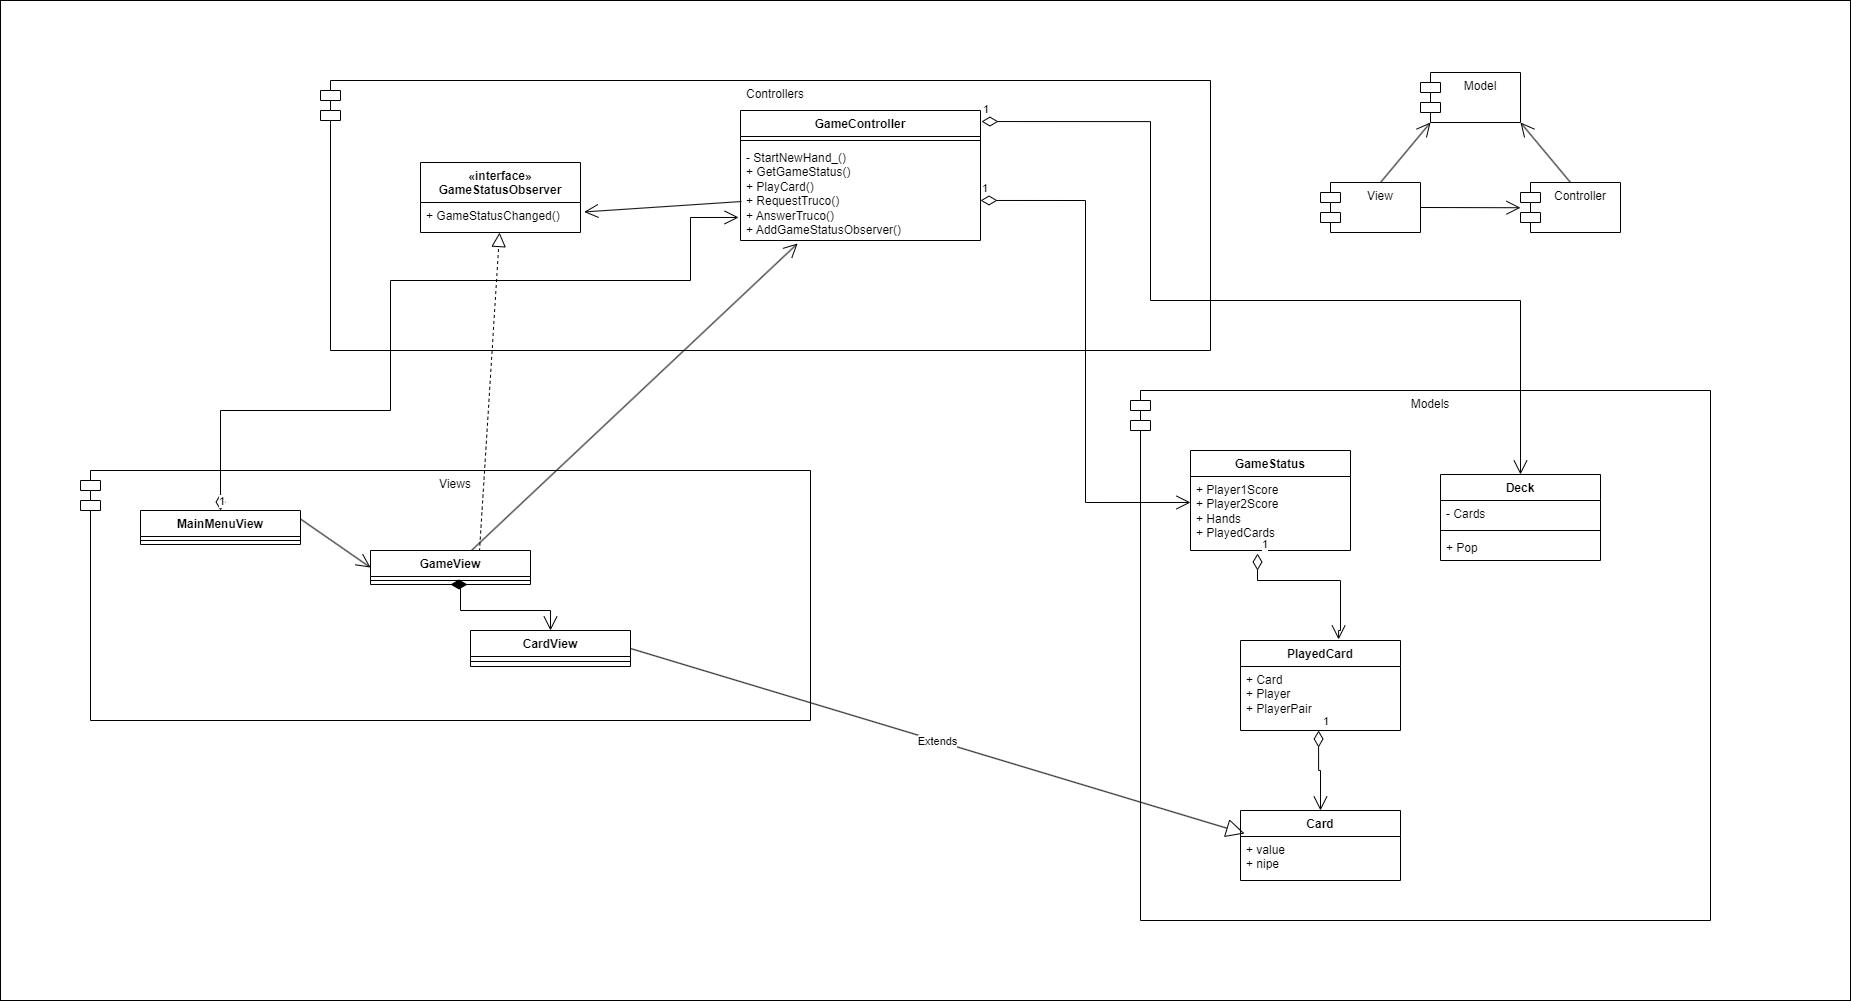

The diagram above was exported from draw.io. Its source (the exported page's mxGraphModel, read from the mxfile embedded in the PNG):
<mxGraphModel dx="3450" dy="3022" grid="1" gridSize="10" guides="1" tooltips="1" connect="1" arrows="1" fold="1" page="1" pageScale="1" pageWidth="1654" pageHeight="1169" background="none" math="0" shadow="0">
  <root>
    <mxCell id="0" />
    <mxCell id="1" parent="0" />
    <mxCell id="VtnZNyBRtihLqVIyd1jv-26" value="" style="rounded=0;whiteSpace=wrap;html=1;" vertex="1" parent="1">
      <mxGeometry x="640" y="-30" width="1850" height="1000" as="geometry" />
    </mxCell>
    <mxCell id="PV6U2Kv0yV5VMpk6-e85-1" value="Models" style="shape=module;align=left;spacingLeft=20;align=center;verticalAlign=top;whiteSpace=wrap;html=1;" parent="1" vertex="1">
      <mxGeometry x="1770" y="360" width="580" height="530" as="geometry" />
    </mxCell>
    <mxCell id="PV6U2Kv0yV5VMpk6-e85-2" value="Views" style="shape=module;align=left;spacingLeft=20;align=center;verticalAlign=top;whiteSpace=wrap;html=1;" parent="1" vertex="1">
      <mxGeometry x="720" y="440" width="730" height="250" as="geometry" />
    </mxCell>
    <mxCell id="PV6U2Kv0yV5VMpk6-e85-3" value="Controllers" style="shape=module;align=left;spacingLeft=20;align=center;verticalAlign=top;whiteSpace=wrap;html=1;" parent="1" vertex="1">
      <mxGeometry x="960" y="50" width="890" height="270" as="geometry" />
    </mxCell>
    <mxCell id="PV6U2Kv0yV5VMpk6-e85-23" value="Card" style="swimlane;fontStyle=1;align=center;verticalAlign=top;childLayout=stackLayout;horizontal=1;startSize=26;horizontalStack=0;resizeParent=1;resizeParentMax=0;resizeLast=0;collapsible=1;marginBottom=0;whiteSpace=wrap;html=1;" parent="1" vertex="1">
      <mxGeometry x="1880" y="780" width="160" height="70" as="geometry" />
    </mxCell>
    <mxCell id="PV6U2Kv0yV5VMpk6-e85-24" value="+ value&lt;br&gt;+ nipe" style="text;strokeColor=none;fillColor=none;align=left;verticalAlign=top;spacingLeft=4;spacingRight=4;overflow=hidden;rotatable=0;points=[[0,0.5],[1,0.5]];portConstraint=eastwest;whiteSpace=wrap;html=1;" parent="PV6U2Kv0yV5VMpk6-e85-23" vertex="1">
      <mxGeometry y="26" width="160" height="44" as="geometry" />
    </mxCell>
    <mxCell id="PV6U2Kv0yV5VMpk6-e85-68" value="«interface»&lt;br&gt;GameStatusObserver" style="swimlane;fontStyle=1;align=center;verticalAlign=top;childLayout=stackLayout;horizontal=1;startSize=40;horizontalStack=0;resizeParent=1;resizeParentMax=0;resizeLast=0;collapsible=1;marginBottom=0;whiteSpace=wrap;html=1;" parent="1" vertex="1">
      <mxGeometry x="1060" y="132" width="160" height="70" as="geometry" />
    </mxCell>
    <mxCell id="PV6U2Kv0yV5VMpk6-e85-71" value="+ GameStatusChanged()" style="text;strokeColor=none;fillColor=none;align=left;verticalAlign=top;spacingLeft=4;spacingRight=4;overflow=hidden;rotatable=0;points=[[0,0.5],[1,0.5]];portConstraint=eastwest;whiteSpace=wrap;html=1;" parent="PV6U2Kv0yV5VMpk6-e85-68" vertex="1">
      <mxGeometry y="40" width="160" height="30" as="geometry" />
    </mxCell>
    <mxCell id="PV6U2Kv0yV5VMpk6-e85-106" value="" style="endArrow=block;dashed=1;endFill=0;endSize=12;html=1;rounded=0;exitX=0.681;exitY=0.029;exitDx=0;exitDy=0;exitPerimeter=0;" parent="1" source="VtnZNyBRtihLqVIyd1jv-2" target="PV6U2Kv0yV5VMpk6-e85-71" edge="1">
      <mxGeometry width="160" relative="1" as="geometry">
        <mxPoint x="1255" y="484" as="sourcePoint" />
        <mxPoint x="1430" y="360" as="targetPoint" />
      </mxGeometry>
    </mxCell>
    <mxCell id="PV6U2Kv0yV5VMpk6-e85-107" value="" style="endArrow=open;endFill=1;endSize=12;html=1;rounded=0;entryX=1.023;entryY=0.315;entryDx=0;entryDy=0;entryPerimeter=0;exitX=0.004;exitY=0.594;exitDx=0;exitDy=0;exitPerimeter=0;" parent="1" source="PV6U2Kv0yV5VMpk6-e85-121" target="PV6U2Kv0yV5VMpk6-e85-71" edge="1">
      <mxGeometry width="160" relative="1" as="geometry">
        <mxPoint x="1561.2600000000002" y="188.97199999999998" as="sourcePoint" />
        <mxPoint x="1610" y="270" as="targetPoint" />
      </mxGeometry>
    </mxCell>
    <mxCell id="PV6U2Kv0yV5VMpk6-e85-111" value="Controller" style="shape=module;align=left;spacingLeft=20;align=center;verticalAlign=top;whiteSpace=wrap;html=1;" parent="1" vertex="1">
      <mxGeometry x="2160" y="152" width="100" height="50" as="geometry" />
    </mxCell>
    <mxCell id="PV6U2Kv0yV5VMpk6-e85-112" value="View" style="shape=module;align=left;spacingLeft=20;align=center;verticalAlign=top;whiteSpace=wrap;html=1;" parent="1" vertex="1">
      <mxGeometry x="1960" y="152" width="100" height="50" as="geometry" />
    </mxCell>
    <mxCell id="PV6U2Kv0yV5VMpk6-e85-113" value="Model" style="shape=module;align=left;spacingLeft=20;align=center;verticalAlign=top;whiteSpace=wrap;html=1;" parent="1" vertex="1">
      <mxGeometry x="2060" y="42" width="100" height="50" as="geometry" />
    </mxCell>
    <mxCell id="PV6U2Kv0yV5VMpk6-e85-114" value="" style="endArrow=open;endFill=1;endSize=12;html=1;rounded=0;exitX=1;exitY=0.5;exitDx=0;exitDy=0;entryX=0;entryY=0.505;entryDx=0;entryDy=0;entryPerimeter=0;" parent="1" source="PV6U2Kv0yV5VMpk6-e85-112" target="PV6U2Kv0yV5VMpk6-e85-111" edge="1">
      <mxGeometry width="160" relative="1" as="geometry">
        <mxPoint x="2300" y="282" as="sourcePoint" />
        <mxPoint x="2460" y="282" as="targetPoint" />
      </mxGeometry>
    </mxCell>
    <mxCell id="PV6U2Kv0yV5VMpk6-e85-115" value="" style="endArrow=open;endFill=1;endSize=12;html=1;rounded=0;entryX=0;entryY=1;entryDx=10;entryDy=0;entryPerimeter=0;" parent="1" target="PV6U2Kv0yV5VMpk6-e85-113" edge="1">
      <mxGeometry width="160" relative="1" as="geometry">
        <mxPoint x="2020" y="152" as="sourcePoint" />
        <mxPoint x="2460" y="282" as="targetPoint" />
      </mxGeometry>
    </mxCell>
    <mxCell id="PV6U2Kv0yV5VMpk6-e85-116" value="" style="endArrow=open;endFill=1;endSize=12;html=1;rounded=0;exitX=0.5;exitY=0;exitDx=0;exitDy=0;entryX=1;entryY=1;entryDx=0;entryDy=0;" parent="1" source="PV6U2Kv0yV5VMpk6-e85-111" target="PV6U2Kv0yV5VMpk6-e85-113" edge="1">
      <mxGeometry width="160" relative="1" as="geometry">
        <mxPoint x="2240" y="92" as="sourcePoint" />
        <mxPoint x="2400" y="92" as="targetPoint" />
      </mxGeometry>
    </mxCell>
    <mxCell id="PV6U2Kv0yV5VMpk6-e85-117" value="1" style="endArrow=open;html=1;endSize=12;startArrow=diamondThin;startSize=14;startFill=1;edgeStyle=orthogonalEdgeStyle;align=left;verticalAlign=bottom;rounded=0;exitX=0.5;exitY=1;exitDx=0;exitDy=0;entryX=0.5;entryY=0;entryDx=0;entryDy=0;" parent="1" source="VtnZNyBRtihLqVIyd1jv-2" target="loU_wkrApj7syaHq7XBS-7" edge="1">
      <mxGeometry x="-1" y="3" relative="1" as="geometry">
        <mxPoint x="1261.21" y="604.8399999999999" as="sourcePoint" />
        <mxPoint x="1320" y="675" as="targetPoint" />
        <Array as="points">
          <mxPoint x="1100" y="554" />
          <mxPoint x="1100" y="580" />
          <mxPoint x="1190" y="580" />
        </Array>
      </mxGeometry>
    </mxCell>
    <mxCell id="PV6U2Kv0yV5VMpk6-e85-118" value="GameController" style="swimlane;fontStyle=1;align=center;verticalAlign=top;childLayout=stackLayout;horizontal=1;startSize=26;horizontalStack=0;resizeParent=1;resizeParentMax=0;resizeLast=0;collapsible=1;marginBottom=0;whiteSpace=wrap;html=1;" parent="1" vertex="1">
      <mxGeometry x="1380" y="80" width="240" height="130" as="geometry" />
    </mxCell>
    <mxCell id="PV6U2Kv0yV5VMpk6-e85-120" value="" style="line;strokeWidth=1;fillColor=none;align=left;verticalAlign=middle;spacingTop=-1;spacingLeft=3;spacingRight=3;rotatable=0;labelPosition=right;points=[];portConstraint=eastwest;strokeColor=inherit;" parent="PV6U2Kv0yV5VMpk6-e85-118" vertex="1">
      <mxGeometry y="26" width="240" height="8" as="geometry" />
    </mxCell>
    <mxCell id="PV6U2Kv0yV5VMpk6-e85-121" value="- StartNewHand_()&lt;br&gt;+ GetGameStatus()&lt;br&gt;+ PlayCard()&lt;br&gt;+ RequestTruco()&lt;br&gt;+ AnswerTruco()&lt;br&gt;+ AddGameStatusObserver()" style="text;strokeColor=none;fillColor=none;align=left;verticalAlign=top;spacingLeft=4;spacingRight=4;overflow=hidden;rotatable=0;points=[[0,0.5],[1,0.5]];portConstraint=eastwest;whiteSpace=wrap;html=1;" parent="PV6U2Kv0yV5VMpk6-e85-118" vertex="1">
      <mxGeometry y="34" width="240" height="96" as="geometry" />
    </mxCell>
    <mxCell id="loU_wkrApj7syaHq7XBS-7" value="CardView" style="swimlane;fontStyle=1;align=center;verticalAlign=top;childLayout=stackLayout;horizontal=1;startSize=26;horizontalStack=0;resizeParent=1;resizeParentMax=0;resizeLast=0;collapsible=1;marginBottom=0;whiteSpace=wrap;html=1;" parent="1" vertex="1">
      <mxGeometry x="1110" y="600" width="160" height="36" as="geometry" />
    </mxCell>
    <mxCell id="loU_wkrApj7syaHq7XBS-9" value="" style="line;strokeWidth=1;fillColor=none;align=left;verticalAlign=middle;spacingTop=-1;spacingLeft=3;spacingRight=3;rotatable=0;labelPosition=right;points=[];portConstraint=eastwest;strokeColor=inherit;" parent="loU_wkrApj7syaHq7XBS-7" vertex="1">
      <mxGeometry y="26" width="160" height="10" as="geometry" />
    </mxCell>
    <mxCell id="loU_wkrApj7syaHq7XBS-12" value="" style="endArrow=open;endFill=1;endSize=12;html=1;rounded=0;exitX=0.631;exitY=0;exitDx=0;exitDy=0;entryX=0.238;entryY=1.031;entryDx=0;entryDy=0;entryPerimeter=0;exitPerimeter=0;" parent="1" source="VtnZNyBRtihLqVIyd1jv-2" target="PV6U2Kv0yV5VMpk6-e85-121" edge="1">
      <mxGeometry width="160" relative="1" as="geometry">
        <mxPoint x="980" y="470" as="sourcePoint" />
        <mxPoint x="1640" y="540" as="targetPoint" />
      </mxGeometry>
    </mxCell>
    <mxCell id="loU_wkrApj7syaHq7XBS-13" value="MainMenuView" style="swimlane;fontStyle=1;align=center;verticalAlign=top;childLayout=stackLayout;horizontal=1;startSize=26;horizontalStack=0;resizeParent=1;resizeParentMax=0;resizeLast=0;collapsible=1;marginBottom=0;whiteSpace=wrap;html=1;" parent="1" vertex="1">
      <mxGeometry x="780" y="480" width="160" height="34" as="geometry" />
    </mxCell>
    <mxCell id="loU_wkrApj7syaHq7XBS-14" value="" style="line;strokeWidth=1;fillColor=none;align=left;verticalAlign=middle;spacingTop=-1;spacingLeft=3;spacingRight=3;rotatable=0;labelPosition=right;points=[];portConstraint=eastwest;strokeColor=inherit;" parent="loU_wkrApj7syaHq7XBS-13" vertex="1">
      <mxGeometry y="26" width="160" height="8" as="geometry" />
    </mxCell>
    <mxCell id="VtnZNyBRtihLqVIyd1jv-1" value="Extends" style="endArrow=block;endSize=16;endFill=0;html=1;rounded=0;exitX=1;exitY=0.5;exitDx=0;exitDy=0;entryX=0.025;entryY=-0.068;entryDx=0;entryDy=0;entryPerimeter=0;" edge="1" parent="1" source="loU_wkrApj7syaHq7XBS-7" target="PV6U2Kv0yV5VMpk6-e85-24">
      <mxGeometry width="160" relative="1" as="geometry">
        <mxPoint x="1520" y="870" as="sourcePoint" />
        <mxPoint x="1680" y="870" as="targetPoint" />
      </mxGeometry>
    </mxCell>
    <mxCell id="VtnZNyBRtihLqVIyd1jv-2" value="GameView" style="swimlane;fontStyle=1;align=center;verticalAlign=top;childLayout=stackLayout;horizontal=1;startSize=26;horizontalStack=0;resizeParent=1;resizeParentMax=0;resizeLast=0;collapsible=1;marginBottom=0;whiteSpace=wrap;html=1;" vertex="1" parent="1">
      <mxGeometry x="1010" y="520" width="160" height="34" as="geometry" />
    </mxCell>
    <mxCell id="VtnZNyBRtihLqVIyd1jv-3" value="" style="line;strokeWidth=1;fillColor=none;align=left;verticalAlign=middle;spacingTop=-1;spacingLeft=3;spacingRight=3;rotatable=0;labelPosition=right;points=[];portConstraint=eastwest;strokeColor=inherit;" vertex="1" parent="VtnZNyBRtihLqVIyd1jv-2">
      <mxGeometry y="26" width="160" height="8" as="geometry" />
    </mxCell>
    <mxCell id="VtnZNyBRtihLqVIyd1jv-4" value="GameStatus" style="swimlane;fontStyle=1;align=center;verticalAlign=top;childLayout=stackLayout;horizontal=1;startSize=26;horizontalStack=0;resizeParent=1;resizeParentMax=0;resizeLast=0;collapsible=1;marginBottom=0;whiteSpace=wrap;html=1;" vertex="1" parent="1">
      <mxGeometry x="1830" y="420" width="160" height="100" as="geometry" />
    </mxCell>
    <mxCell id="VtnZNyBRtihLqVIyd1jv-5" value="+ Player1Score&lt;br&gt;+ Player2Score&lt;br&gt;+ Hands&lt;br&gt;+ PlayedCards" style="text;strokeColor=none;fillColor=none;align=left;verticalAlign=top;spacingLeft=4;spacingRight=4;overflow=hidden;rotatable=0;points=[[0,0.5],[1,0.5]];portConstraint=eastwest;whiteSpace=wrap;html=1;" vertex="1" parent="VtnZNyBRtihLqVIyd1jv-4">
      <mxGeometry y="26" width="160" height="74" as="geometry" />
    </mxCell>
    <mxCell id="VtnZNyBRtihLqVIyd1jv-8" value="PlayedCard" style="swimlane;fontStyle=1;align=center;verticalAlign=top;childLayout=stackLayout;horizontal=1;startSize=26;horizontalStack=0;resizeParent=1;resizeParentMax=0;resizeLast=0;collapsible=1;marginBottom=0;whiteSpace=wrap;html=1;" vertex="1" parent="1">
      <mxGeometry x="1880" y="610" width="160" height="90" as="geometry" />
    </mxCell>
    <mxCell id="VtnZNyBRtihLqVIyd1jv-9" value="+ Card&lt;br&gt;+ Player&lt;br&gt;+ PlayerPair" style="text;strokeColor=none;fillColor=none;align=left;verticalAlign=top;spacingLeft=4;spacingRight=4;overflow=hidden;rotatable=0;points=[[0,0.5],[1,0.5]];portConstraint=eastwest;whiteSpace=wrap;html=1;" vertex="1" parent="VtnZNyBRtihLqVIyd1jv-8">
      <mxGeometry y="26" width="160" height="64" as="geometry" />
    </mxCell>
    <mxCell id="VtnZNyBRtihLqVIyd1jv-10" value="1" style="endArrow=open;html=1;endSize=12;startArrow=diamondThin;startSize=14;startFill=0;edgeStyle=orthogonalEdgeStyle;align=left;verticalAlign=bottom;rounded=0;exitX=0.419;exitY=1.041;exitDx=0;exitDy=0;exitPerimeter=0;entryX=0.613;entryY=-0.011;entryDx=0;entryDy=0;entryPerimeter=0;" edge="1" parent="1" source="VtnZNyBRtihLqVIyd1jv-5" target="VtnZNyBRtihLqVIyd1jv-8">
      <mxGeometry x="-1" y="3" relative="1" as="geometry">
        <mxPoint x="2260" y="650" as="sourcePoint" />
        <mxPoint x="2090" y="640" as="targetPoint" />
        <Array as="points">
          <mxPoint x="1897" y="550" />
          <mxPoint x="1980" y="550" />
          <mxPoint x="1980" y="600" />
          <mxPoint x="1978" y="600" />
        </Array>
      </mxGeometry>
    </mxCell>
    <mxCell id="VtnZNyBRtihLqVIyd1jv-11" value="1" style="endArrow=open;html=1;endSize=12;startArrow=diamondThin;startSize=14;startFill=0;edgeStyle=orthogonalEdgeStyle;align=left;verticalAlign=bottom;rounded=0;exitX=1;exitY=0.583;exitDx=0;exitDy=0;exitPerimeter=0;entryX=0;entryY=0.351;entryDx=0;entryDy=0;entryPerimeter=0;" edge="1" parent="1" source="PV6U2Kv0yV5VMpk6-e85-121" target="VtnZNyBRtihLqVIyd1jv-5">
      <mxGeometry x="-1" y="3" relative="1" as="geometry">
        <mxPoint x="1470" y="260" as="sourcePoint" />
        <mxPoint x="1630" y="260" as="targetPoint" />
      </mxGeometry>
    </mxCell>
    <mxCell id="VtnZNyBRtihLqVIyd1jv-18" value="Deck" style="swimlane;fontStyle=1;align=center;verticalAlign=top;childLayout=stackLayout;horizontal=1;startSize=26;horizontalStack=0;resizeParent=1;resizeParentMax=0;resizeLast=0;collapsible=1;marginBottom=0;whiteSpace=wrap;html=1;" vertex="1" parent="1">
      <mxGeometry x="2080" y="444" width="160" height="86" as="geometry" />
    </mxCell>
    <mxCell id="VtnZNyBRtihLqVIyd1jv-19" value="- Cards" style="text;strokeColor=none;fillColor=none;align=left;verticalAlign=top;spacingLeft=4;spacingRight=4;overflow=hidden;rotatable=0;points=[[0,0.5],[1,0.5]];portConstraint=eastwest;whiteSpace=wrap;html=1;" vertex="1" parent="VtnZNyBRtihLqVIyd1jv-18">
      <mxGeometry y="26" width="160" height="26" as="geometry" />
    </mxCell>
    <mxCell id="VtnZNyBRtihLqVIyd1jv-20" value="" style="line;strokeWidth=1;fillColor=none;align=left;verticalAlign=middle;spacingTop=-1;spacingLeft=3;spacingRight=3;rotatable=0;labelPosition=right;points=[];portConstraint=eastwest;strokeColor=inherit;" vertex="1" parent="VtnZNyBRtihLqVIyd1jv-18">
      <mxGeometry y="52" width="160" height="8" as="geometry" />
    </mxCell>
    <mxCell id="VtnZNyBRtihLqVIyd1jv-21" value="+ Pop" style="text;strokeColor=none;fillColor=none;align=left;verticalAlign=top;spacingLeft=4;spacingRight=4;overflow=hidden;rotatable=0;points=[[0,0.5],[1,0.5]];portConstraint=eastwest;whiteSpace=wrap;html=1;" vertex="1" parent="VtnZNyBRtihLqVIyd1jv-18">
      <mxGeometry y="60" width="160" height="26" as="geometry" />
    </mxCell>
    <mxCell id="VtnZNyBRtihLqVIyd1jv-22" value="1" style="endArrow=open;html=1;endSize=12;startArrow=diamondThin;startSize=14;startFill=0;edgeStyle=orthogonalEdgeStyle;align=left;verticalAlign=bottom;rounded=0;exitX=1.004;exitY=0.085;exitDx=0;exitDy=0;exitPerimeter=0;entryX=0.5;entryY=0;entryDx=0;entryDy=0;" edge="1" parent="1" source="PV6U2Kv0yV5VMpk6-e85-118" target="VtnZNyBRtihLqVIyd1jv-18">
      <mxGeometry x="-1" y="3" relative="1" as="geometry">
        <mxPoint x="1790" y="90" as="sourcePoint" />
        <mxPoint x="1950" y="90" as="targetPoint" />
        <Array as="points">
          <mxPoint x="1790" y="91" />
          <mxPoint x="1790" y="270" />
          <mxPoint x="2160" y="270" />
        </Array>
      </mxGeometry>
    </mxCell>
    <mxCell id="VtnZNyBRtihLqVIyd1jv-23" value="" style="endArrow=open;endFill=1;endSize=12;html=1;rounded=0;exitX=1;exitY=0.25;exitDx=0;exitDy=0;entryX=0;entryY=0.5;entryDx=0;entryDy=0;" edge="1" parent="1" source="loU_wkrApj7syaHq7XBS-13" target="VtnZNyBRtihLqVIyd1jv-2">
      <mxGeometry width="160" relative="1" as="geometry">
        <mxPoint x="890" y="480" as="sourcePoint" />
        <mxPoint x="1050" y="480" as="targetPoint" />
      </mxGeometry>
    </mxCell>
    <mxCell id="VtnZNyBRtihLqVIyd1jv-24" value="1" style="endArrow=open;html=1;endSize=12;startArrow=diamondThin;startSize=14;startFill=0;edgeStyle=orthogonalEdgeStyle;align=left;verticalAlign=bottom;rounded=0;exitX=0.488;exitY=1;exitDx=0;exitDy=0;exitPerimeter=0;entryX=0.5;entryY=0;entryDx=0;entryDy=0;" edge="1" parent="1" source="VtnZNyBRtihLqVIyd1jv-9" target="PV6U2Kv0yV5VMpk6-e85-23">
      <mxGeometry x="-1" y="3" relative="1" as="geometry">
        <mxPoint x="2020" y="710" as="sourcePoint" />
        <mxPoint x="2180" y="710" as="targetPoint" />
      </mxGeometry>
    </mxCell>
    <mxCell id="VtnZNyBRtihLqVIyd1jv-25" value="1" style="endArrow=open;html=1;endSize=12;startArrow=diamondThin;startSize=14;startFill=0;edgeStyle=orthogonalEdgeStyle;align=left;verticalAlign=bottom;rounded=0;exitX=0.5;exitY=0;exitDx=0;exitDy=0;entryX=-0.008;entryY=0.76;entryDx=0;entryDy=0;entryPerimeter=0;" edge="1" parent="1" source="loU_wkrApj7syaHq7XBS-13" target="PV6U2Kv0yV5VMpk6-e85-121">
      <mxGeometry x="-1" y="3" relative="1" as="geometry">
        <mxPoint x="950" y="370" as="sourcePoint" />
        <mxPoint x="1110" y="370" as="targetPoint" />
        <Array as="points">
          <mxPoint x="860" y="380" />
          <mxPoint x="1030" y="380" />
          <mxPoint x="1030" y="250" />
          <mxPoint x="1330" y="250" />
          <mxPoint x="1330" y="187" />
        </Array>
      </mxGeometry>
    </mxCell>
  </root>
</mxGraphModel>